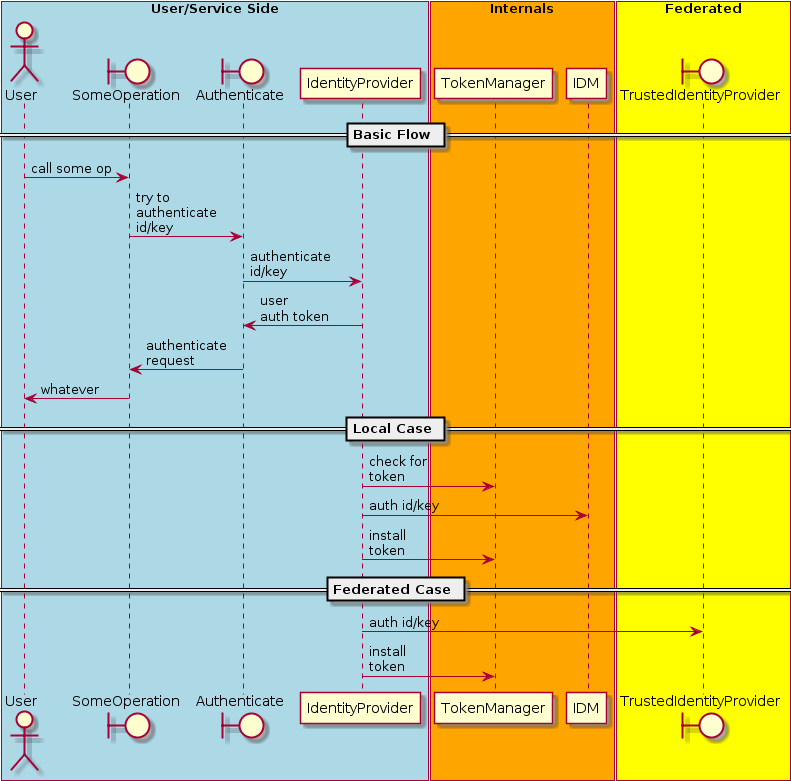

The diagram above was rendered by PlantUML. Its source (embedded in the PNG):
@startuml

== Basic Flow ==
box "User/Service Side" #LightBlue
  actor User
  boundary SomeOperation
  boundary Authenticate
  User -> SomeOperation : call some op
  SomeOperation -> Authenticate : try to\nauthenticate\nid/key
  Authenticate -> IdentityProvider : authenticate\nid/key
  IdentityProvider -> Authenticate : user\nauth token
  Authenticate -> SomeOperation : authenticate\nrequest
  SomeOperation -> User : whatever
end box
== Local Case ==
box "Internals" #Orange
IdentityProvider -> TokenManager : check for\ntoken
IdentityProvider -> IDM : auth id/key
IdentityProvider -> TokenManager : install\ntoken
control TokenManager
database IDM
end box
== Federated Case ==
box "Federated" #Yellow
boundary TrustedIdentityProvider
IdentityProvider -> TrustedIdentityProvider : auth id/key
IdentityProvider -> TokenManager : install\ntoken
end box
@enduml